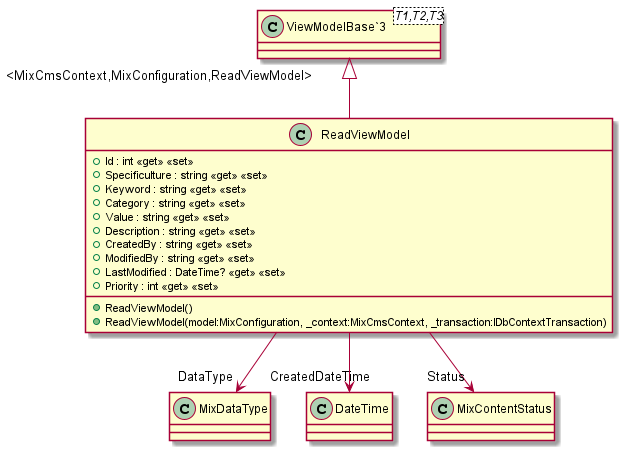

The diagram above was rendered by PlantUML. Its source (embedded in the PNG):
@startuml
class ReadViewModel {
    + Id : int <<get>> <<set>>
    + Specificulture : string <<get>> <<set>>
    + Keyword : string <<get>> <<set>>
    + Category : string <<get>> <<set>>
    + Value : string <<get>> <<set>>
    + Description : string <<get>> <<set>>
    + CreatedBy : string <<get>> <<set>>
    + ModifiedBy : string <<get>> <<set>>
    + LastModified : DateTime? <<get>> <<set>>
    + Priority : int <<get>> <<set>>
    + ReadViewModel()
    + ReadViewModel(model:MixConfiguration, _context:MixCmsContext, _transaction:IDbContextTransaction)
}
class "ViewModelBase`3"<T1,T2,T3> {
}
"ViewModelBase`3" "<MixCmsContext,MixConfiguration,ReadViewModel>" <|-- ReadViewModel
ReadViewModel --> "DataType" MixDataType
ReadViewModel --> "CreatedDateTime" DateTime
ReadViewModel --> "Status" MixContentStatus
@enduml